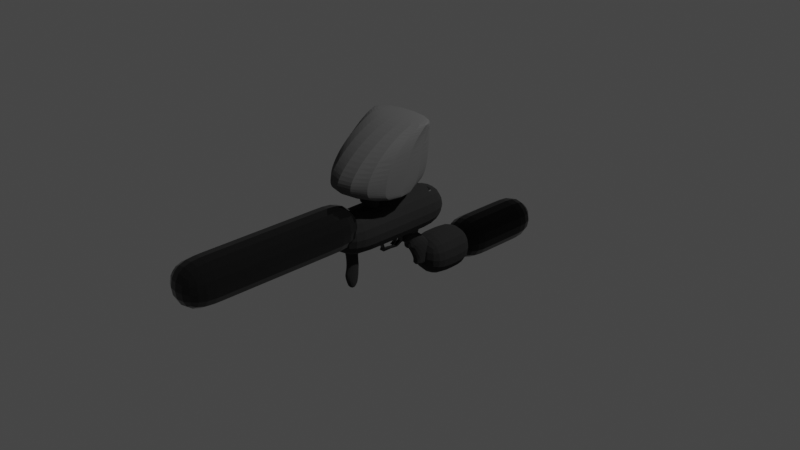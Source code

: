 # Source: paintball.blend  (saved by Blender 3.2.14; exported with 4.5.12 LTS)
import bpy
from mathutils import Matrix  # noqa: F401  (used for matrix-valued properties, if any)

bpy.ops.wm.read_factory_settings(use_empty=True)
scene = bpy.context.scene
scene.name = 'Scene'

# ---- collections
col_collection = bpy.data.collections.new('Collection'); scene.collection.children.link(col_collection)

# ---- materials (node trees are filled in below, after node groups)
mat_material_004 = bpy.data.materials.new('Material.004')
mat_material_004.use_transparent_shadow = False
mat_material_002 = bpy.data.materials.new('Material.002')
mat_material_002.use_transparent_shadow = False
mat_material_001 = bpy.data.materials.new('Material.001')
mat_material_001.use_transparent_shadow = False
mat_material_005 = bpy.data.materials.new('Material.005')
mat_material_005.use_transparent_shadow = False
mat_material_003 = bpy.data.materials.new('Material.003')
mat_material_003.use_transparent_shadow = False

# ---- material node trees
mat_material_004.use_nodes = True; mat_material_004.node_tree.nodes.clear()
_N = mat_material_004.node_tree.nodes; _L = mat_material_004.node_tree.links
n0 = _N.new('ShaderNodeBsdfPrincipled'); n0.name = 'Principled BSDF'; n0.location = (10, 300)
n0.distribution = 'GGX'
n0.subsurface_method = 'RANDOM_WALK_SKIN'
n0.inputs[0].default_value = (0.005126, 0.005126, 0.005126, 1.0)
n0.inputs[2].default_value = 0.0
n0.inputs[3].default_value = 1.45
n0.inputs[27].default_value = (0.0, 0.0, 0.0, 1.0)
n0.inputs[28].default_value = 1.0
n1 = _N.new('ShaderNodeOutputMaterial'); n1.name = 'Material Output'; n1.location = (300, 300)
_L.new(n0.outputs[0], n1.inputs[0])
n1.is_active_output = True
mat_material_002.use_nodes = True; mat_material_002.node_tree.nodes.clear()
_N = mat_material_002.node_tree.nodes; _L = mat_material_002.node_tree.links
n0 = _N.new('ShaderNodeBsdfPrincipled'); n0.name = 'Principled BSDF'; n0.location = (10, 300)
n0.distribution = 'GGX'
n0.subsurface_method = 'RANDOM_WALK_SKIN'
n0.inputs[0].default_value = (0.0, 0.0, 0.0, 1.0)
n0.inputs[1].default_value = 0.5
n0.inputs[2].default_value = 0.0
n0.inputs[3].default_value = 1.45
n0.inputs[27].default_value = (0.0, 0.0, 0.0, 1.0)
n0.inputs[28].default_value = 1.0
n1 = _N.new('ShaderNodeOutputMaterial'); n1.name = 'Material Output'; n1.location = (300, 300)
_L.new(n0.outputs[0], n1.inputs[0])
n1.is_active_output = True
mat_material_001.use_nodes = True; mat_material_001.node_tree.nodes.clear()
_N = mat_material_001.node_tree.nodes; _L = mat_material_001.node_tree.links
n0 = _N.new('ShaderNodeBsdfPrincipled'); n0.name = 'Principled BSDF'; n0.location = (10, 300)
n0.distribution = 'GGX'
n0.subsurface_method = 'RANDOM_WALK_SKIN'
n0.inputs[0].default_value = (0.01424, 0.01424, 0.01424, 1.0)
n0.inputs[2].default_value = 1.0
n0.inputs[3].default_value = 1.45
n0.inputs[27].default_value = (0.0, 0.0, 0.0, 1.0)
n0.inputs[28].default_value = 1.0
n1 = _N.new('ShaderNodeOutputMaterial'); n1.name = 'Material Output'; n1.location = (300, 300)
_L.new(n0.outputs[0], n1.inputs[0])
n1.is_active_output = True
mat_material_005.use_nodes = True; mat_material_005.node_tree.nodes.clear()
_N = mat_material_005.node_tree.nodes; _L = mat_material_005.node_tree.links
n0 = _N.new('ShaderNodeBsdfPrincipled'); n0.name = 'Principled BSDF'; n0.location = (10, 300)
n0.distribution = 'GGX'
n0.subsurface_method = 'RANDOM_WALK_SKIN'
n0.inputs[0].default_value = (0.005, 0.005, 0.005, 1.0)
n0.inputs[3].default_value = 1.45
n0.inputs[27].default_value = (0.0, 0.0, 0.0, 1.0)
n0.inputs[28].default_value = 1.0
n1 = _N.new('ShaderNodeOutputMaterial'); n1.name = 'Material Output'; n1.location = (300, 300)
_L.new(n0.outputs[0], n1.inputs[0])
n1.is_active_output = True
mat_material_003.use_nodes = True; mat_material_003.node_tree.nodes.clear()
_N = mat_material_003.node_tree.nodes; _L = mat_material_003.node_tree.links
n0 = _N.new('ShaderNodeBsdfPrincipled'); n0.name = 'Principled BSDF'; n0.location = (10, 300)
n0.distribution = 'GGX'
n0.subsurface_method = 'RANDOM_WALK_SKIN'
n0.inputs[0].default_value = (0.1, 0.1, 0.1, 1.0)
n0.inputs[2].default_value = 1.0
n0.inputs[3].default_value = 1.45
n0.inputs[27].default_value = (0.0, 0.0, 0.0, 1.0)
n0.inputs[28].default_value = 1.0
n1 = _N.new('ShaderNodeOutputMaterial'); n1.name = 'Material Output'; n1.location = (300, 300)
_L.new(n0.outputs[0], n1.inputs[0])
n1.is_active_output = True

# ---- world
world_world = bpy.data.worlds.new('World'); scene.world = world_world
world_world.use_nodes = True; world_world.node_tree.nodes.clear()
_N = world_world.node_tree.nodes; _L = world_world.node_tree.links
n0 = _N.new('ShaderNodeOutputWorld'); n0.name = 'World Output'; n0.location = (300, 300)
n1 = _N.new('ShaderNodeBackground'); n1.name = 'Background'; n1.location = (10, 300)
n1.inputs[0].default_value = (0.05088, 0.05088, 0.05088, 1.0)
_L.new(n1.outputs[0], n0.inputs[0])
n0.is_active_output = True
world_world.color = (0.05088, 0.05088, 0.05088)
world_world.use_sun_shadow = False
world_world.sun_shadow_jitter_overblur = 0.0

# ---- cameras
cam_camera = bpy.data.cameras.new('Camera')
cam_camera.clip_end = 100.0
cam_camera.ortho_scale = 7.314

# ---- lights
light_light = bpy.data.lights.new('Light', 'POINT')
light_light.transmission_factor = 0.0
light_light.energy = 1000.0
light_light.shadow_soft_size = 0.1
light_light.shadow_maximum_resolution = 0.006
light_light.use_absolute_resolution = True

# ---- meshes
me_vert = bpy.data.meshes.new('Vert')
me_vert.from_pydata([(0.0, 0.0, 0.0), (0.005453, -2.076, -0.01328)], [(0, 1)], [])
me_vert.materials.append(mat_material_004)
me_vert.update()
me_vert_001 = bpy.data.meshes.new('Vert.001')
me_vert_001.from_pydata([(2.88e-18, -0.04817, 0.01297), (5.348e-18, 1.126, 0.02409)], [(0, 1)], [])
me_vert_001.materials.append(mat_material_002)
me_vert_001.update()
me_vert_002 = bpy.data.meshes.new('Vert.002')
me_vert_002.from_pydata([(4.592e-19, -0.1081, 0.002068), (2.686e-32, 0.5447, 1.209e-16)], [(0, 1)], [])
me_vert_002.materials.append(mat_material_001)
me_vert_002.update()
me_plane = bpy.data.meshes.new('Plane')
me_plane.from_pydata([(1.038, -2.199, -0.06126), (2.349, -2.398, -0.06126), (2.273, 0.3842, -0.06126), (2.505, 0.2849, -0.06126), (0.7279, -2.069, -0.06126), (1.863, 0.2353, -0.06126), (-0.3952, -1.306, -0.06126), (0.3804, 1.011, -0.06126), (-0.8109, -0.9023, -0.06126), (0.09501, 1.284, -0.06126), (-1.009, -0.6789, -0.06126), (0.03296, 1.569, -0.06126), (-1.289, -0.3004, -0.06126), (-0.147, 1.631, -0.06126), (-1.531, -0.0584, -0.06126), (-0.5875, 1.613, -0.06126), (-1.76, 0.1402, -0.06126), (-0.8854, 1.911, -0.06126), (-2.027, 0.2767, -0.06126), (-0.9908, 2.258, -0.06126), (-2.474, 0.3821, -0.06126), (-1.22, 2.295, -0.06126), (-2.89, -0.008764, -0.06126), (-2.474, 2.27, -0.06126), (2.273, 0.3842, 0.06126), (1.038, -2.199, 0.06126), (2.349, -2.398, 0.06126), (2.505, 0.2849, 0.06126), (1.863, 0.2353, 0.06126), (0.7279, -2.069, 0.06126), (0.3804, 1.011, 0.06126), (-0.3952, -1.306, 0.06126), (0.09501, 1.284, 0.06126), (-0.8109, -0.9023, 0.06126), (0.03296, 1.569, 0.06126), (-1.009, -0.6789, 0.06126), (-0.147, 1.631, 0.06126), (-1.289, -0.3004, 0.06126), (-0.5875, 1.613, 0.06126), (-1.531, -0.0584, 0.06126), (-0.8854, 1.911, 0.06126), (-1.76, 0.1402, 0.06126), (-0.9908, 2.258, 0.06126), (-2.027, 0.2767, 0.06126), (-1.22, 2.295, 0.06126), (-2.474, 0.3821, 0.06126), (-2.474, 2.27, 0.06126), (-2.89, -0.008764, 0.06126), (2.349, -2.398, -0.06126), (1.863, 0.2353, -0.06126), (0.7279, -2.069, -0.06126), (0.3804, 1.011, -0.06126), (-0.3952, -1.306, -0.06126), (0.09501, 1.284, -0.06126), (-0.8109, -0.9023, -0.06126), (0.03296, 1.569, -0.06126), (-1.009, -0.6789, -0.06126), (-0.147, 1.631, -0.06126), (-1.289, -0.3004, -0.06126), (-0.5875, 1.613, -0.06126), (-1.531, -0.0584, -0.06126), (-0.8854, 1.911, -0.06126), (-1.76, 0.1402, -0.06126), (-0.9908, 2.258, -0.06126), (-2.027, 0.2767, -0.06126), (-1.22, 2.295, -0.06126), (-2.474, 0.3821, -0.06126), (-2.474, 2.27, -0.06126), (-2.89, -0.008764, -0.06126), (2.349, -2.398, 0.06126), (2.229, 0.2372, 0.05618), (1.863, 0.2353, 0.06126), (0.7279, -2.069, 0.06126), (0.3804, 1.011, 0.06126), (-0.3952, -1.306, 0.06126), (0.09501, 1.284, 0.06126), (-0.8109, -0.9023, 0.06126), (0.03296, 1.569, 0.06126), (-1.009, -0.6789, 0.06126), (-0.147, 1.631, 0.06126), (-1.289, -0.3004, 0.06126), (-0.5875, 1.613, 0.06126), (-1.531, -0.0584, 0.06126), (-0.8854, 1.911, 0.06126), (-1.76, 0.1402, 0.06126), (-0.9908, 2.258, 0.06126), (-2.027, 0.2767, 0.06126), (-1.22, 2.295, 0.06126), (-2.474, 0.3821, 0.06126), (-2.474, 2.27, 0.06126), (-2.89, -0.008764, 0.06126)], [(48, 69)], [(0, 1, 3, 2), (0, 2, 5, 4), (4, 5, 7, 6), (6, 7, 9, 8), (8, 9, 11, 10), (10, 11, 13, 12), (12, 13, 15, 14), (14, 15, 17, 16), (16, 17, 19, 18), (18, 19, 21, 20), (20, 21, 23, 22), (25, 24, 27, 26), (25, 29, 28, 24), (29, 31, 30, 28), (31, 33, 32, 30), (33, 35, 34, 32), (35, 37, 36, 34), (37, 39, 38, 36), (39, 41, 40, 38), (41, 43, 42, 40), (43, 45, 44, 42), (45, 47, 46, 44), (19, 42, 44, 21), (12, 37, 35, 10), (23, 46, 47, 22), (11, 34, 36, 13), (4, 29, 25, 0), (22, 47, 45, 20), (2, 24, 28, 5), (21, 44, 46, 23), (14, 39, 37, 12), (13, 36, 38, 15), (6, 31, 29, 4), (5, 28, 30, 7), (0, 25, 26, 1), (16, 41, 39, 14), (1, 26, 27, 3), (15, 38, 40, 17), (8, 33, 31, 6), (3, 27, 24, 2), (7, 30, 32, 9), (18, 43, 41, 16), (17, 40, 42, 19), (10, 35, 33, 8), (9, 32, 34, 11), (20, 45, 43, 18), (50, 52, 51, 49), (52, 54, 53, 51), (54, 56, 55, 53), (56, 58, 57, 55), (58, 60, 59, 57), (60, 62, 61, 59), (62, 64, 63, 61), (64, 66, 65, 63), (66, 68, 67, 65), (72, 71, 73, 74), (74, 73, 75, 76), (76, 75, 77, 78), (78, 77, 79, 80), (80, 79, 81, 82), (82, 81, 83, 84), (84, 83, 85, 86), (86, 85, 87, 88), (88, 87, 89, 90), (63, 65, 87, 85), (58, 56, 78, 80), (67, 68, 90, 89), (55, 57, 79, 77), (68, 66, 88, 90), (65, 67, 89, 87), (60, 58, 80, 82), (57, 59, 81, 79), (52, 50, 72, 74), (49, 51, 73, 71), (62, 60, 82, 84), (59, 61, 83, 81), (54, 52, 74, 76), (51, 53, 75, 73), (64, 62, 84, 86), (61, 63, 85, 83), (56, 54, 76, 78), (53, 55, 77, 75), (66, 64, 86, 88)])
_uv = me_plane.uv_layers.new(name='UVMap')
_uv.uv.foreach_set('vector', [0.0, 0.0, 1.0, 0.0, 1.0, 1.0, 0.0, 1.0, 0.0, 0.0, 0.0, 1.0, 0.0, 1.0, 0.0, 0.0, 0.0, 0.0, 0.0, 1.0, 0.0, 1.0, 0.0, 0.0, 0.0, 0.0, 0.0, 1.0, 0.0, 1.0, 0.0, 0.0, 0.0, 0.0, 0.0, 1.0, 0.0, 1.0, 0.0, 0.0, 0.0, 0.0, 0.0, 1.0, 0.0, 1.0, 0.0, 0.0, 0.0, 0.0, 0.0, 1.0, 0.0, 1.0, 0.0, 0.0, 0.0, 0.0, 0.0, 1.0, 0.0, 1.0, 0.0, 0.0, 0.0, 0.0, 0.0, 1.0, 0.0, 1.0, 0.0, 0.0, 0.0, 0.0, 0.0, 1.0, 0.0, 1.0, 0.0, 0.0, 0.0, 0.0, 0.0, 1.0, 0.0, 1.0, 0.0, 0.0, 0.0, 0.0, 0.0, 1.0, 1.0, 1.0, 1.0, 0.0, 0.0, 0.0, 0.0, 0.0, 0.0, 1.0, 0.0, 1.0, 0.0, 0.0, 0.0, 0.0, 0.0, 1.0, 0.0, 1.0, 0.0, 0.0, 0.0, 0.0, 0.0, 1.0, 0.0, 1.0, 0.0, 0.0, 0.0, 0.0, 0.0, 1.0, 0.0, 1.0, 0.0, 0.0, 0.0, 0.0, 0.0, 1.0, 0.0, 1.0, 0.0, 0.0, 0.0, 0.0, 0.0, 1.0, 0.0, 1.0, 0.0, 0.0, 0.0, 0.0, 0.0, 1.0, 0.0, 1.0, 0.0, 0.0, 0.0, 0.0, 0.0, 1.0, 0.0, 1.0, 0.0, 0.0, 0.0, 0.0, 0.0, 1.0, 0.0, 1.0, 0.0, 0.0, 0.0, 0.0, 0.0, 1.0, 0.0, 1.0, 0.0, 1.0, 0.0, 1.0, 0.0, 1.0, 0.0, 1.0, 0.0, 0.0, 0.0, 0.0, 0.0, 0.0, 0.0, 0.0, 0.0, 1.0, 0.0, 1.0, 0.0, 0.0, 0.0, 0.0, 0.0, 1.0, 0.0, 1.0, 0.0, 1.0, 0.0, 1.0, 0.0, 0.0, 0.0, 0.0, 0.0, 0.0, 0.0, 0.0, 0.0, 0.0, 0.0, 0.0, 0.0, 0.0, 0.0, 0.0, 0.0, 1.0, 0.0, 1.0, 0.0, 1.0, 0.0, 1.0, 0.0, 1.0, 0.0, 1.0, 0.0, 1.0, 0.0, 1.0, 0.0, 0.0, 0.0, 0.0, 0.0, 0.0, 0.0, 0.0, 0.0, 1.0, 0.0, 1.0, 0.0, 1.0, 0.0, 1.0, 0.0, 0.0, 0.0, 0.0, 0.0, 0.0, 0.0, 0.0, 0.0, 1.0, 0.0, 1.0, 0.0, 1.0, 0.0, 1.0, 0.0, 0.0, 0.0, 0.0, 1.0, 0.0, 1.0, 0.0, 0.0, 0.0, 0.0, 0.0, 0.0, 0.0, 0.0, 0.0, 1.0, 0.0, 1.0, 0.0, 1.0, 1.0, 1.0, 1.0, 0.0, 1.0, 0.0, 1.0, 0.0, 1.0, 0.0, 1.0, 0.0, 0.0, 0.0, 0.0, 0.0, 0.0, 0.0, 0.0, 1.0, 1.0, 1.0, 1.0, 0.0, 1.0, 0.0, 1.0, 0.0, 1.0, 0.0, 1.0, 0.0, 1.0, 0.0, 1.0, 0.0, 0.0, 0.0, 0.0, 0.0, 0.0, 0.0, 0.0, 0.0, 1.0, 0.0, 1.0, 0.0, 1.0, 0.0, 1.0, 0.0, 0.0, 0.0, 0.0, 0.0, 0.0, 0.0, 0.0, 0.0, 1.0, 0.0, 1.0, 0.0, 1.0, 0.0, 1.0, 0.0, 0.0, 0.0, 0.0, 0.0, 0.0, 0.0, 0.0, 0.0, 0.0, 0.0, 0.0, 0.0, 1.0, 0.0, 1.0, 0.0, 0.0, 0.0, 0.0, 0.0, 1.0, 0.0, 1.0, 0.0, 0.0, 0.0, 0.0, 0.0, 1.0, 0.0, 1.0, 0.0, 0.0, 0.0, 0.0, 0.0, 1.0, 0.0, 1.0, 0.0, 0.0, 0.0, 0.0, 0.0, 1.0, 0.0, 1.0, 0.0, 0.0, 0.0, 0.0, 0.0, 1.0, 0.0, 1.0, 0.0, 0.0, 0.0, 0.0, 0.0, 1.0, 0.0, 1.0, 0.0, 0.0, 0.0, 0.0, 0.0, 1.0, 0.0, 1.0, 0.0, 0.0, 0.0, 0.0, 0.0, 1.0, 0.0, 1.0, 0.0, 0.0, 0.0, 1.0, 0.0, 1.0, 0.0, 0.0, 0.0, 0.0, 0.0, 1.0, 0.0, 1.0, 0.0, 0.0, 0.0, 0.0, 0.0, 1.0, 0.0, 1.0, 0.0, 0.0, 0.0, 0.0, 0.0, 1.0, 0.0, 1.0, 0.0, 0.0, 0.0, 0.0, 0.0, 1.0, 0.0, 1.0, 0.0, 0.0, 0.0, 0.0, 0.0, 1.0, 0.0, 1.0, 0.0, 0.0, 0.0, 0.0, 0.0, 1.0, 0.0, 1.0, 0.0, 0.0, 0.0, 0.0, 0.0, 1.0, 0.0, 1.0, 0.0, 0.0, 0.0, 0.0, 0.0, 1.0, 0.0, 1.0, 0.0, 0.0, 0.0, 1.0, 0.0, 1.0, 0.0, 1.0, 0.0, 1.0, 0.0, 0.0, 0.0, 0.0, 0.0, 0.0, 0.0, 0.0, 0.0, 1.0, 0.0, 0.0, 0.0, 0.0, 0.0, 1.0, 0.0, 1.0, 0.0, 1.0, 0.0, 1.0, 0.0, 1.0, 0.0, 0.0, 0.0, 0.0, 0.0, 0.0, 0.0, 0.0, 0.0, 1.0, 0.0, 1.0, 0.0, 1.0, 0.0, 1.0, 0.0, 0.0, 0.0, 0.0, 0.0, 0.0, 0.0, 0.0, 0.0, 1.0, 0.0, 1.0, 0.0, 1.0, 0.0, 1.0, 0.0, 0.0, 0.0, 0.0, 0.0, 0.0, 0.0, 0.0, 0.0, 1.0, 0.0, 1.0, 0.0, 1.0, 0.0, 1.0, 0.0, 0.0, 0.0, 0.0, 0.0, 0.0, 0.0, 0.0, 0.0, 1.0, 0.0, 1.0, 0.0, 1.0, 0.0, 1.0, 0.0, 0.0, 0.0, 0.0, 0.0, 0.0, 0.0, 0.0, 0.0, 1.0, 0.0, 1.0, 0.0, 1.0, 0.0, 1.0, 0.0, 0.0, 0.0, 0.0, 0.0, 0.0, 0.0, 0.0, 0.0, 1.0, 0.0, 1.0, 0.0, 1.0, 0.0, 1.0, 0.0, 0.0, 0.0, 0.0, 0.0, 0.0, 0.0, 0.0, 0.0, 1.0, 0.0, 1.0, 0.0, 1.0, 0.0, 1.0, 0.0, 0.0, 0.0, 0.0, 0.0, 0.0, 0.0, 0.0])
me_plane.materials.append(mat_material_001)
me_plane.update()
me_plane_003 = bpy.data.meshes.new('Plane.003')
me_plane_003.from_pydata([(-2.359, -2.037, -0.04412), (-2.237, -2.043, -0.04412), (-2.426, 0.442, -0.04412), (-1.967, 0.7121, -0.04412), (-1.887, -1.19, -0.04412), (-1.556, 1.08, -0.04412), (-1.488, -0.8827, -0.04412), (-1.488, -0.8827, -0.04412), (-1.243, 1.031, -0.04412), (-1.243, 1.031, -0.04412), (-1.009, -0.6801, -0.04412), (-0.7883, 0.8717, -0.04412), (-0.2481, -0.674, -0.04412), (-0.05165, 0.7919, -0.04412), (0.6359, -0.7477, -0.04412), (0.6973, 0.8165, -0.04412), (1.127, -0.717, -0.04412), (1.213, 0.9515, -0.04412), (1.471, -0.7108, -0.04412), (1.538, 1.025, -0.04412), (2.029, -0.6494, -0.04412), (2.115, 0.8779, -0.04412), (2.428, -0.4714, -0.04412), (2.668, 0.6385, -0.04412), (2.428, -0.4714, -0.04412), (2.668, 0.6385, -0.04412), (2.944, 0.01355, -0.04412), (3.012, 0.3868, -0.04412), (-2.426, 0.442, 0.04412), (-2.359, -2.037, 0.04412), (-2.237, -2.043, 0.04412), (-1.967, 0.7121, 0.04412), (-1.887, -1.19, 0.04412), (-1.556, 1.08, 0.04412), (-1.488, -0.8827, 0.04412), (-1.243, 1.031, 0.04412), (-1.488, -0.8827, 0.04412), (-1.243, 1.031, 0.04412), (-1.009, -0.6801, 0.04412), (-0.7883, 0.8717, 0.04412), (-0.2481, -0.674, 0.04412), (-0.05165, 0.7919, 0.04412), (0.6359, -0.7477, 0.04412), (0.6973, 0.8165, 0.04412), (1.127, -0.717, 0.04412), (1.213, 0.9515, 0.04412), (1.471, -0.7108, 0.04412), (1.538, 1.025, 0.04412), (2.029, -0.6494, 0.04412), (2.115, 0.8779, 0.04412), (2.428, -0.4714, 0.04412), (2.668, 0.6385, 0.04412), (2.428, -0.4714, 0.04412), (2.668, 0.6385, 0.04412), (2.944, 0.01355, 0.04412), (3.012, 0.3868, 0.04412)], [], [(0, 2, 3, 1), (3, 5, 4, 1), (5, 8, 7, 4), (8, 9, 6, 7), (9, 11, 10, 6), (11, 13, 12, 10), (13, 15, 14, 12), (15, 17, 16, 14), (17, 19, 18, 16), (19, 21, 20, 18), (21, 23, 22, 20), (23, 25, 24, 22), (25, 27, 26, 24), (29, 30, 31, 28), (31, 30, 32, 33), (33, 32, 36, 37), (37, 36, 34, 35), (35, 34, 38, 39), (39, 38, 40, 41), (41, 40, 42, 43), (43, 42, 44, 45), (45, 44, 46, 47), (47, 46, 48, 49), (49, 48, 50, 51), (51, 50, 52, 53), (53, 52, 54, 55), (8, 5, 33, 37), (22, 24, 52, 50), (17, 15, 43, 45), (4, 7, 36, 32), (26, 27, 55, 54), (14, 16, 44, 42), (9, 8, 37, 35), (27, 25, 53, 55), (2, 0, 29, 28), (7, 6, 34, 36), (24, 26, 54, 52), (0, 1, 30, 29), (19, 17, 45, 47), (16, 18, 46, 44), (11, 9, 35, 39), (3, 2, 28, 31), (6, 10, 38, 34), (21, 19, 47, 49), (1, 4, 32, 30), (18, 20, 48, 46), (13, 11, 39, 41), (5, 3, 31, 33), (10, 12, 40, 38), (23, 21, 49, 51), (20, 22, 50, 48), (15, 13, 41, 43), (12, 14, 42, 40), (25, 23, 51, 53)])
_uv = me_plane_003.uv_layers.new(name='UVMap')
_uv.uv.foreach_set('vector', [0.0, 0.0, 0.0, 1.0, 1.0, 1.0, 1.0, 0.0, 1.0, 1.0, 1.0, 1.0, 1.0, 0.0, 1.0, 0.0, 1.0, 1.0, 1.0, 1.0, 1.0, 0.0, 1.0, 0.0, 1.0, 1.0, 1.0, 1.0, 1.0, 0.0, 1.0, 0.0, 1.0, 1.0, 1.0, 1.0, 1.0, 0.0, 1.0, 0.0, 1.0, 1.0, 1.0, 1.0, 1.0, 0.0, 1.0, 0.0, 1.0, 1.0, 1.0, 1.0, 1.0, 0.0, 1.0, 0.0, 1.0, 1.0, 1.0, 1.0, 1.0, 0.0, 1.0, 0.0, 1.0, 1.0, 1.0, 1.0, 1.0, 0.0, 1.0, 0.0, 1.0, 1.0, 1.0, 1.0, 1.0, 0.0, 1.0, 0.0, 1.0, 1.0, 1.0, 1.0, 1.0, 0.0, 1.0, 0.0, 1.0, 1.0, 1.0, 1.0, 1.0, 0.0, 1.0, 0.0, 1.0, 1.0, 1.0, 1.0, 1.0, 0.0, 1.0, 0.0, 0.0, 0.0, 1.0, 0.0, 1.0, 1.0, 0.0, 1.0, 1.0, 1.0, 1.0, 0.0, 1.0, 0.0, 1.0, 1.0, 1.0, 1.0, 1.0, 0.0, 1.0, 0.0, 1.0, 1.0, 1.0, 1.0, 1.0, 0.0, 1.0, 0.0, 1.0, 1.0, 1.0, 1.0, 1.0, 0.0, 1.0, 0.0, 1.0, 1.0, 1.0, 1.0, 1.0, 0.0, 1.0, 0.0, 1.0, 1.0, 1.0, 1.0, 1.0, 0.0, 1.0, 0.0, 1.0, 1.0, 1.0, 1.0, 1.0, 0.0, 1.0, 0.0, 1.0, 1.0, 1.0, 1.0, 1.0, 0.0, 1.0, 0.0, 1.0, 1.0, 1.0, 1.0, 1.0, 0.0, 1.0, 0.0, 1.0, 1.0, 1.0, 1.0, 1.0, 0.0, 1.0, 0.0, 1.0, 1.0, 1.0, 1.0, 1.0, 0.0, 1.0, 0.0, 1.0, 1.0, 1.0, 1.0, 1.0, 0.0, 1.0, 0.0, 1.0, 1.0, 1.0, 1.0, 1.0, 1.0, 1.0, 1.0, 1.0, 1.0, 1.0, 0.0, 1.0, 0.0, 1.0, 0.0, 1.0, 0.0, 1.0, 1.0, 1.0, 1.0, 1.0, 1.0, 1.0, 1.0, 1.0, 0.0, 1.0, 0.0, 1.0, 0.0, 1.0, 0.0, 1.0, 0.0, 1.0, 1.0, 1.0, 1.0, 1.0, 0.0, 1.0, 0.0, 1.0, 0.0, 1.0, 0.0, 1.0, 0.0, 1.0, 1.0, 1.0, 1.0, 1.0, 1.0, 1.0, 1.0, 1.0, 1.0, 1.0, 1.0, 1.0, 1.0, 1.0, 1.0, 0.0, 1.0, 0.0, 0.0, 0.0, 0.0, 0.0, 1.0, 1.0, 0.0, 1.0, 0.0, 1.0, 0.0, 1.0, 0.0, 1.0, 0.0, 1.0, 0.0, 1.0, 0.0, 1.0, 0.0, 0.0, 0.0, 1.0, 0.0, 1.0, 0.0, 0.0, 0.0, 1.0, 1.0, 1.0, 1.0, 1.0, 1.0, 1.0, 1.0, 1.0, 0.0, 1.0, 0.0, 1.0, 0.0, 1.0, 0.0, 1.0, 1.0, 1.0, 1.0, 1.0, 1.0, 1.0, 1.0, 1.0, 1.0, 0.0, 1.0, 0.0, 1.0, 1.0, 1.0, 1.0, 0.0, 1.0, 0.0, 1.0, 0.0, 1.0, 0.0, 1.0, 1.0, 1.0, 1.0, 1.0, 1.0, 1.0, 1.0, 1.0, 0.0, 1.0, 0.0, 1.0, 0.0, 1.0, 0.0, 1.0, 0.0, 1.0, 0.0, 1.0, 0.0, 1.0, 0.0, 1.0, 1.0, 1.0, 1.0, 1.0, 1.0, 1.0, 1.0, 1.0, 1.0, 1.0, 1.0, 1.0, 1.0, 1.0, 1.0, 1.0, 0.0, 1.0, 0.0, 1.0, 0.0, 1.0, 0.0, 1.0, 1.0, 1.0, 1.0, 1.0, 1.0, 1.0, 1.0, 1.0, 0.0, 1.0, 0.0, 1.0, 0.0, 1.0, 0.0, 1.0, 1.0, 1.0, 1.0, 1.0, 1.0, 1.0, 1.0, 1.0, 0.0, 1.0, 0.0, 1.0, 0.0, 1.0, 0.0, 1.0, 1.0, 1.0, 1.0, 1.0, 1.0, 1.0, 1.0])
me_plane_003.materials.append(mat_material_001)
me_plane_003.update()
me_vert_004 = bpy.data.meshes.new('Vert.004')
me_vert_004.from_pydata([(1.607e-18, 0.01899, -0.007236), (3.213e-18, -1.447, -0.01447)], [(0, 1)], [])
me_vert_004.materials.append(mat_material_001)
me_vert_004.update()
me_plane_004 = bpy.data.meshes.new('Plane.004')
me_plane_004.from_pydata([(-1.929, 3.491, 0.12), (-0.381, 3.482, 0.12), (-1.603, 6.097, 0.12), (-0.39, 6.45, 0.12), (-1.911, 1.511, 0.12), (-0.3629, 1.502, 0.12), (-1.603, 0.778, 0.12), (-0.3719, 0.7418, 0.12), (-1.684, -0.6059, 0.12), (-0.3719, -0.6692, 0.12), (-1.766, -2.75, 0.12), (-0.3629, -2.804, 0.12), (-1.775, -3.943, 0.12), (-1.168, -4.369, 0.12), (-1.793, -4.414, 0.12), (-1.403, -4.54, 0.12), (-1.793, -4.821, 0.12), (-1.638, -4.966, 0.12), (-0.3629, -3.735, 0.12), (-0.8332, -4.595, 0.12), (-0.3538, -5.065, 0.12), (-0.5166, -5.373, 0.12), (-0.3448, -5.508, 0.12), (-0.3719, -5.915, 0.12), (1.166, 2.705, 0.12), (1.121, 5.51, 0.12), (1.455, 2.062, 0.12), (1.555, 0.7508, 0.12), (1.672, -1.275, 0.12), (2.097, -3.419, 0.12), (1.672, -4.151, 0.12), (1.482, -4.993, 0.12), (1.5, -5.463, 0.12), (1.283, -5.906, 0.12), (2.215, -1.583, 0.12), (2.459, -3.455, 0.12), (2.595, -1.682, 0.12), (2.839, -3.555, 0.12), (-1.603, 6.097, -0.12), (-1.929, 3.491, -0.12), (-0.381, 3.482, -0.12), (-0.39, 6.45, -0.12), (-1.911, 1.511, -0.12), (-0.3629, 1.502, -0.12), (-1.603, 0.778, -0.12), (-0.3719, 0.7418, -0.12), (-1.684, -0.6059, -0.12), (-0.3719, -0.6692, -0.12), (-1.766, -2.75, -0.12), (-0.3629, -2.804, -0.12), (-1.775, -3.943, -0.12), (-1.168, -4.369, -0.12), (-1.793, -4.414, -0.12), (-1.403, -4.54, -0.12), (-1.793, -4.821, -0.12), (-1.638, -4.966, -0.12), (-0.8332, -4.595, -0.12), (-0.3629, -3.735, -0.12), (-0.5166, -5.373, -0.12), (-0.3538, -5.065, -0.12), (-0.3719, -5.915, -0.12), (-0.3448, -5.508, -0.12), (1.166, 2.705, -0.12), (2.198, 6.143, -0.12), (1.455, 2.062, -0.12), (1.555, 0.7508, -0.12), (1.672, -1.275, -0.12), (2.097, -3.419, -0.12), (1.672, -4.151, -0.12), (1.482, -4.993, -0.12), (1.283, -5.906, -0.12), (1.5, -5.463, -0.12), (2.459, -3.455, -0.12), (2.215, -1.583, -0.12), (2.839, -3.555, -0.12), (2.595, -1.682, -0.12)], [], [(0, 2, 3, 1), (1, 5, 4, 0), (5, 7, 6, 4), (7, 9, 8, 6), (9, 11, 10, 8), (11, 13, 12, 10), (13, 15, 14, 12), (15, 17, 16, 14), (11, 18, 19, 13), (18, 20, 21, 19), (20, 22, 23, 21), (9, 28, 29, 11), (22, 32, 33, 23), (7, 27, 28, 9), (5, 26, 27, 7), (20, 31, 32, 22), (1, 24, 26, 5), (18, 30, 31, 20), (3, 25, 24, 1), (11, 29, 30, 18), (28, 34, 35, 29), (34, 36, 37, 35), (39, 40, 41, 38), (40, 39, 42, 43), (43, 42, 44, 45), (45, 44, 46, 47), (47, 46, 48, 49), (49, 48, 50, 51), (51, 50, 52, 53), (53, 52, 54, 55), (49, 51, 56, 57), (57, 56, 58, 59), (59, 58, 60, 61), (47, 49, 67, 66), (61, 60, 70, 71), (45, 47, 66, 65), (43, 45, 65, 64), (59, 61, 71, 69), (40, 43, 64, 62), (57, 59, 69, 68), (41, 40, 62, 63), (49, 57, 68, 67), (66, 67, 72, 73), (73, 72, 74, 75), (3, 2, 38, 41), (19, 21, 58, 56), (36, 34, 73, 75), (35, 37, 74, 72), (10, 12, 50, 48), (23, 33, 70, 60), (0, 4, 42, 39), (21, 23, 60, 58), (15, 13, 51, 53), (24, 25, 63, 62), (12, 14, 52, 50), (26, 24, 62, 64), (16, 17, 55, 54), (4, 6, 44, 42), (27, 26, 64, 65), (17, 15, 53, 55), (28, 27, 65, 66), (14, 16, 54, 52), (25, 3, 41, 63), (6, 8, 46, 44), (30, 29, 67, 68), (31, 30, 68, 69), (2, 0, 39, 38), (13, 19, 56, 51), (34, 28, 66, 73), (33, 32, 71, 70), (29, 35, 72, 67), (8, 10, 48, 46), (32, 31, 69, 71), (37, 36, 75, 74)])
_uv = me_plane_004.uv_layers.new(name='UVMap')
_uv.uv.foreach_set('vector', [0.0, 0.0, 0.0, 1.0, 1.0, 1.0, 1.0, 0.0, 1.0, 0.0, 1.0, 0.0, 0.0, 0.0, 0.0, 0.0, 1.0, 0.0, 1.0, 0.0, 0.0, 0.0, 0.0, 0.0, 1.0, 0.0, 1.0, 0.0, 0.0, 0.0, 0.0, 0.0, 1.0, 0.0, 1.0, 0.0, 0.0, 0.0, 0.0, 0.0, 1.0, 0.0, 1.0, 0.0, 0.0, 0.0, 0.0, 0.0, 1.0, 0.0, 1.0, 0.0, 0.0, 0.0, 0.0, 0.0, 1.0, 0.0, 1.0, 0.0, 0.0, 0.0, 0.0, 0.0, 1.0, 0.0, 1.0, 0.0, 1.0, 0.0, 1.0, 0.0, 1.0, 0.0, 1.0, 0.0, 1.0, 0.0, 1.0, 0.0, 1.0, 0.0, 1.0, 0.0, 1.0, 0.0, 1.0, 0.0, 1.0, 0.0, 1.0, 0.0, 1.0, 0.0, 1.0, 0.0, 1.0, 0.0, 1.0, 0.0, 1.0, 0.0, 1.0, 0.0, 1.0, 0.0, 1.0, 0.0, 1.0, 0.0, 1.0, 0.0, 1.0, 0.0, 1.0, 0.0, 1.0, 0.0, 1.0, 0.0, 1.0, 0.0, 1.0, 0.0, 1.0, 0.0, 1.0, 0.0, 1.0, 0.0, 1.0, 0.0, 1.0, 0.0, 1.0, 0.0, 1.0, 0.0, 1.0, 0.0, 1.0, 0.0, 1.0, 0.0, 1.0, 1.0, 1.0, 1.0, 1.0, 0.0, 1.0, 0.0, 1.0, 0.0, 1.0, 0.0, 1.0, 0.0, 1.0, 0.0, 1.0, 0.0, 1.0, 0.0, 1.0, 0.0, 1.0, 0.0, 1.0, 0.0, 1.0, 0.0, 1.0, 0.0, 1.0, 0.0, 0.0, 0.0, 1.0, 0.0, 1.0, 1.0, 0.0, 1.0, 1.0, 0.0, 0.0, 0.0, 0.0, 0.0, 1.0, 0.0, 1.0, 0.0, 0.0, 0.0, 0.0, 0.0, 1.0, 0.0, 1.0, 0.0, 0.0, 0.0, 0.0, 0.0, 1.0, 0.0, 1.0, 0.0, 0.0, 0.0, 0.0, 0.0, 1.0, 0.0, 1.0, 0.0, 0.0, 0.0, 0.0, 0.0, 1.0, 0.0, 1.0, 0.0, 0.0, 0.0, 0.0, 0.0, 1.0, 0.0, 1.0, 0.0, 0.0, 0.0, 0.0, 0.0, 1.0, 0.0, 1.0, 0.0, 1.0, 0.0, 1.0, 0.0, 1.0, 0.0, 1.0, 0.0, 1.0, 0.0, 1.0, 0.0, 1.0, 0.0, 1.0, 0.0, 1.0, 0.0, 1.0, 0.0, 1.0, 0.0, 1.0, 0.0, 1.0, 0.0, 1.0, 0.0, 1.0, 0.0, 1.0, 0.0, 1.0, 0.0, 1.0, 0.0, 1.0, 0.0, 1.0, 0.0, 1.0, 0.0, 1.0, 0.0, 1.0, 0.0, 1.0, 0.0, 1.0, 0.0, 1.0, 0.0, 1.0, 0.0, 1.0, 0.0, 1.0, 0.0, 1.0, 0.0, 1.0, 0.0, 1.0, 0.0, 1.0, 0.0, 1.0, 0.0, 1.0, 0.0, 1.0, 0.0, 1.0, 0.0, 1.0, 0.0, 1.0, 0.0, 1.0, 1.0, 1.0, 0.0, 1.0, 0.0, 1.0, 1.0, 1.0, 0.0, 1.0, 0.0, 1.0, 0.0, 1.0, 0.0, 1.0, 0.0, 1.0, 0.0, 1.0, 0.0, 1.0, 0.0, 1.0, 0.0, 1.0, 0.0, 1.0, 0.0, 1.0, 0.0, 1.0, 1.0, 0.0, 1.0, 0.0, 1.0, 1.0, 1.0, 1.0, 0.0, 1.0, 0.0, 1.0, 0.0, 1.0, 0.0, 1.0, 0.0, 1.0, 0.0, 1.0, 0.0, 1.0, 0.0, 1.0, 0.0, 1.0, 0.0, 1.0, 0.0, 1.0, 0.0, 0.0, 0.0, 0.0, 0.0, 0.0, 0.0, 0.0, 0.0, 1.0, 0.0, 1.0, 0.0, 1.0, 0.0, 1.0, 0.0, 0.0, 0.0, 0.0, 0.0, 0.0, 0.0, 0.0, 0.0, 1.0, 0.0, 1.0, 0.0, 1.0, 0.0, 1.0, 0.0, 1.0, 0.0, 1.0, 0.0, 1.0, 0.0, 1.0, 0.0, 1.0, 0.0, 1.0, 1.0, 1.0, 1.0, 1.0, 0.0, 0.0, 0.0, 0.0, 0.0, 0.0, 0.0, 0.0, 0.0, 1.0, 0.0, 1.0, 0.0, 1.0, 0.0, 1.0, 0.0, 0.0, 0.0, 1.0, 0.0, 1.0, 0.0, 0.0, 0.0, 0.0, 0.0, 0.0, 0.0, 0.0, 0.0, 0.0, 0.0, 1.0, 0.0, 1.0, 0.0, 1.0, 0.0, 1.0, 0.0, 1.0, 0.0, 1.0, 0.0, 1.0, 0.0, 1.0, 0.0, 1.0, 0.0, 1.0, 0.0, 1.0, 0.0, 1.0, 0.0, 0.0, 0.0, 0.0, 0.0, 0.0, 0.0, 0.0, 0.0, 1.0, 1.0, 1.0, 1.0, 1.0, 1.0, 1.0, 1.0, 0.0, 0.0, 0.0, 0.0, 0.0, 0.0, 0.0, 0.0, 1.0, 0.0, 1.0, 0.0, 1.0, 0.0, 1.0, 0.0, 1.0, 0.0, 1.0, 0.0, 1.0, 0.0, 1.0, 0.0, 0.0, 1.0, 0.0, 0.0, 0.0, 0.0, 0.0, 1.0, 1.0, 0.0, 1.0, 0.0, 1.0, 0.0, 1.0, 0.0, 1.0, 0.0, 1.0, 0.0, 1.0, 0.0, 1.0, 0.0, 1.0, 0.0, 1.0, 0.0, 1.0, 0.0, 1.0, 0.0, 1.0, 0.0, 1.0, 0.0, 1.0, 0.0, 1.0, 0.0, 0.0, 0.0, 0.0, 0.0, 0.0, 0.0, 0.0, 0.0, 1.0, 0.0, 1.0, 0.0, 1.0, 0.0, 1.0, 0.0, 1.0, 0.0, 1.0, 0.0, 1.0, 0.0, 1.0, 0.0])
me_plane_004.materials.append(mat_material_005)
me_plane_004.update()
me_plane_006 = bpy.data.meshes.new('Plane.006')
me_plane_006.from_pydata([(1.33, -0.6502, -0.02), (1.47, -0.7366, -0.02), (1.295, -0.1529, -0.02), (1.414, -0.1802, -0.02), (1.265, 0.02278, -0.02), (1.384, -0.004477, -0.02), (1.28, 1.198, -0.02), (1.387, 1.056, -0.02), (1.189, 0.565, -0.02), (1.186, 1.21, -0.02), (1.023, 0.8921, -0.02), (1.032, 1.089, -0.02), (0.2501, 1.113, -0.02), (0.2592, 1.31, -0.02), (-0.0831, 1.113, -0.02), (-0.05887, 1.398, -0.02), (-0.3315, 0.9224, -0.02), (-0.3315, 1.48, -0.02), (-0.4527, 0.4681, -0.02), (-0.5829, 1.652, -0.02), (-0.9464, 1.15, -0.02), (-0.9525, 2.116, -0.02), (-0.5072, -0.2226, -0.02), (-0.8374, -0.2317, -0.02), (-0.5254, -0.8072, -0.02), (-0.7253, -0.8284, -0.02), (-1.074, 1.78, -0.02), (-1.104, 2.137, -0.02), (-0.9403, 2.504, -0.02), (-1.11, 2.519, -0.02), (1.275, -0.7895, -0.02), (1.455, -0.8881, -0.02), (0.9297, -1.28, -0.02), (1.198, -1.415, -0.02), (0.9327, -1.638, -0.02), (1.155, -1.673, -0.02), (0.7328, -1.344, -0.02), (0.7358, -1.701, -0.02), (0.07549, -1.332, -0.02), (0.06641, -1.901, -0.02), (-0.2365, -1.259, -0.02), (-0.2395, -1.647, -0.02), (-0.4087, -0.7943, -0.02), (-0.7258, -0.8279, -0.02), (-0.485, -1.412, -0.02), (-0.6337, -1.189, -0.02), (-0.1769, -1.082, -0.02), (-0.4175, -0.3298, -0.02), (-0.2838, -0.4334, -0.02), (-0.3228, -0.3298, -0.02), (-0.02966, -0.9575, -0.02), (-0.112, -0.5859, -0.02), (0.1176, -0.8839, -0.02), (0.1141, -0.6998, -0.02), (0.1141, -0.6998, -0.02), (0.5611, -0.8471, -0.02), (0.5804, -0.6981, -0.02), (0.7416, -0.7507, -0.02), (0.7609, -0.6034, -0.02), (0.8836, -0.6385, -0.02), (0.9029, -0.4912, -0.02), (0.9695, -0.5421, -0.02), (0.959, -0.4246, -0.02), (1.05, -0.4229, -0.02), (1.015, -0.337, -0.02), (1.11, -0.2195, -0.02), (1.054, -0.216, -0.02), (1.295, -0.1529, 0.02), (1.33, -0.6502, 0.02), (1.47, -0.7366, 0.02), (1.414, -0.1802, 0.02), (1.384, -0.004477, 0.02), (1.265, 0.02278, 0.02), (1.387, 1.056, 0.02), (1.28, 1.198, 0.02), (1.186, 1.21, 0.02), (1.189, 0.565, 0.02), (1.032, 1.089, 0.02), (1.023, 0.8921, 0.02), (0.2592, 1.31, 0.02), (0.2501, 1.113, 0.02), (-0.05887, 1.398, 0.02), (-0.0831, 1.113, 0.02), (-0.3315, 1.48, 0.02), (-0.3315, 0.9224, 0.02), (-0.5829, 1.652, 0.02), (-0.4527, 0.4681, 0.02), (-0.9525, 2.116, 0.02), (-0.9464, 1.15, 0.02), (-0.8374, -0.2317, 0.02), (-0.5072, -0.2226, 0.02), (-0.7253, -0.8284, 0.02), (-0.5254, -0.8072, 0.02), (-1.104, 2.137, 0.02), (-1.074, 1.78, 0.02), (-0.9403, 2.504, 0.02), (-1.11, 2.519, 0.02), (1.275, -0.7895, 0.02), (1.455, -0.8881, 0.02), (0.9297, -1.28, 0.02), (1.198, -1.415, 0.02), (0.9327, -1.638, 0.02), (1.155, -1.673, 0.02), (0.7328, -1.344, 0.02), (0.7358, -1.701, 0.02), (0.07549, -1.332, 0.02), (0.06641, -1.901, 0.02), (-0.2365, -1.259, 0.02), (-0.2395, -1.647, 0.02), (-0.4087, -0.7943, 0.02), (-0.7258, -0.8279, 0.02), (-0.6337, -1.189, 0.02), (-0.485, -1.412, 0.02), (-0.1769, -1.082, 0.02), (-0.4175, -0.3298, 0.02), (-0.2838, -0.4334, 0.02), (-0.3228, -0.3298, 0.02), (-0.02966, -0.9575, 0.02), (-0.112, -0.5859, 0.02), (0.1176, -0.8839, 0.02), (0.1141, -0.6998, 0.02), (0.1141, -0.6998, 0.02), (0.5611, -0.8471, 0.02), (0.5804, -0.6981, 0.02), (0.7416, -0.7507, 0.02), (0.7609, -0.6034, 0.02), (0.8836, -0.6385, 0.02), (0.9029, -0.4912, 0.02), (0.9695, -0.5421, 0.02), (0.959, -0.4246, 0.02), (1.05, -0.4229, 0.02), (1.015, -0.337, 0.02), (1.11, -0.2195, 0.02), (1.054, -0.216, 0.02)], [], [(0, 2, 3, 1), (2, 4, 5, 3), (4, 6, 7, 5), (4, 8, 9, 6), (8, 10, 11, 9), (10, 12, 13, 11), (12, 14, 15, 13), (14, 16, 17, 15), (16, 18, 19, 17), (18, 20, 21, 19), (18, 22, 23, 20), (22, 24, 25, 23), (20, 26, 27, 21), (27, 29, 28, 21), (1, 31, 30, 0), (31, 33, 32, 30), (33, 35, 34, 32), (34, 37, 36, 32), (37, 39, 38, 36), (39, 41, 40, 38), (41, 43, 42, 40), (41, 44, 45, 43), (42, 47, 46, 40), (47, 49, 48, 46), (48, 51, 50, 46), (51, 53, 52, 50), (53, 56, 55, 52), (56, 58, 57, 55), (58, 60, 59, 57), (60, 62, 61, 59), (62, 64, 63, 61), (64, 66, 65, 63), (68, 69, 70, 67), (67, 70, 71, 72), (72, 71, 73, 74), (72, 74, 75, 76), (76, 75, 77, 78), (78, 77, 79, 80), (80, 79, 81, 82), (82, 81, 83, 84), (84, 83, 85, 86), (86, 85, 87, 88), (86, 88, 89, 90), (90, 89, 91, 92), (88, 87, 93, 94), (93, 87, 95, 96), (69, 68, 97, 98), (98, 97, 99, 100), (100, 99, 101, 102), (101, 99, 103, 104), (104, 103, 105, 106), (106, 105, 107, 108), (108, 107, 109, 110), (108, 110, 111, 112), (109, 107, 113, 114), (114, 113, 115, 116), (115, 113, 117, 118), (118, 117, 119, 120), (120, 119, 122, 123), (123, 122, 124, 125), (125, 124, 126, 127), (127, 126, 128, 129), (129, 128, 130, 131), (131, 130, 132, 133), (43, 45, 111, 110), (28, 29, 96, 95), (10, 8, 76, 78), (64, 62, 129, 131), (29, 27, 93, 96), (9, 11, 77, 75), (61, 63, 130, 128), (47, 42, 109, 114), (21, 28, 95, 87), (65, 66, 133, 132), (40, 46, 113, 107), (12, 10, 78, 80), (66, 64, 131, 133), (48, 49, 116, 115), (31, 1, 69, 98), (11, 13, 79, 77), (63, 65, 132, 130), (49, 47, 114, 116), (0, 30, 97, 68), (14, 12, 80, 82), (33, 31, 98, 100), (13, 15, 81, 79), (51, 48, 115, 118), (30, 32, 99, 97), (46, 50, 117, 113), (34, 35, 102, 101), (16, 14, 82, 84), (35, 33, 100, 102), (15, 17, 83, 81), (53, 51, 118, 120), (50, 52, 119, 117), (18, 16, 84, 86), (2, 0, 68, 67), (53, 54, 121, 120), (37, 34, 101, 104), (17, 19, 85, 83), (32, 36, 103, 99), (1, 3, 70, 69), (56, 53, 120, 123), (52, 55, 122, 119), (39, 37, 104, 106), (19, 21, 87, 85), (36, 38, 105, 103), (4, 2, 67, 72), (58, 56, 123, 125), (22, 18, 86, 90), (3, 5, 71, 70), (55, 57, 124, 122), (41, 39, 106, 108), (20, 23, 89, 88), (7, 6, 74, 73), (38, 40, 107, 105), (25, 24, 92, 91), (60, 58, 125, 127), (42, 43, 110, 109), (24, 22, 90, 92), (5, 7, 73, 71), (57, 59, 126, 124), (23, 25, 91, 89), (27, 26, 94, 93), (8, 4, 72, 76), (62, 60, 127, 129), (45, 44, 112, 111), (26, 20, 88, 94), (6, 9, 75, 74), (59, 61, 128, 126), (44, 41, 108, 112)])
_uv = me_plane_006.uv_layers.new(name='UVMap')
_uv.uv.foreach_set('vector', [0.0, 0.0, 0.0, 1.0, 1.0, 1.0, 1.0, 0.0, 0.0, 1.0, 0.0, 1.0, 1.0, 1.0, 1.0, 1.0, 0.0, 1.0, 0.0, 1.0, 1.0, 1.0, 1.0, 1.0, 0.0, 1.0, 0.0, 1.0, 0.0, 1.0, 0.0, 1.0, 0.0, 1.0, 0.0, 1.0, 0.0, 1.0, 0.0, 1.0, 0.0, 1.0, 0.0, 1.0, 0.0, 1.0, 0.0, 1.0, 0.0, 1.0, 0.0, 1.0, 0.0, 1.0, 0.0, 1.0, 0.0, 1.0, 0.0, 1.0, 0.0, 1.0, 0.0, 1.0, 0.0, 1.0, 0.0, 1.0, 0.0, 1.0, 0.0, 1.0, 0.0, 1.0, 0.0, 1.0, 0.0, 1.0, 0.0, 1.0, 0.0, 1.0, 0.0, 1.0, 0.0, 1.0, 0.0, 1.0, 0.0, 1.0, 0.0, 1.0, 0.0, 1.0, 0.0, 1.0, 0.0, 1.0, 0.0, 1.0, 0.0, 1.0, 0.0, 1.0, 0.0, 1.0, 0.0, 1.0, 0.0, 1.0, 0.0, 1.0, 1.0, 0.0, 1.0, 0.0, 0.0, 0.0, 0.0, 0.0, 1.0, 0.0, 1.0, 0.0, 0.0, 0.0, 0.0, 0.0, 1.0, 0.0, 1.0, 0.0, 0.0, 0.0, 0.0, 0.0, 0.0, 0.0, 0.0, 0.0, 0.0, 0.0, 0.0, 0.0, 0.0, 0.0, 0.0, 0.0, 0.0, 0.0, 0.0, 0.0, 0.0, 0.0, 0.0, 0.0, 0.0, 0.0, 0.0, 0.0, 0.0, 0.0, 0.0, 0.0, 0.0, 0.0, 0.0, 0.0, 0.0, 0.0, 0.0, 0.0, 0.0, 0.0, 0.0, 0.0, 0.0, 0.0, 0.0, 0.0, 0.0, 0.0, 0.0, 0.0, 0.0, 0.0, 0.0, 0.0, 0.0, 0.0, 0.0, 0.0, 0.0, 0.0, 0.0, 0.0, 0.0, 0.0, 0.0, 0.0, 0.0, 0.0, 0.0, 0.0, 0.0, 0.0, 0.0, 0.0, 0.0, 0.0, 0.0, 0.0, 0.0, 0.0, 0.0, 0.0, 0.0, 0.0, 0.0, 0.0, 0.0, 0.0, 0.0, 0.0, 0.0, 0.0, 0.0, 0.0, 0.0, 0.0, 0.0, 0.0, 0.0, 0.0, 0.0, 0.0, 0.0, 0.0, 0.0, 0.0, 0.0, 0.0, 0.0, 0.0, 0.0, 0.0, 0.0, 0.0, 0.0, 0.0, 0.0, 0.0, 0.0, 0.0, 0.0, 0.0, 0.0, 0.0, 1.0, 0.0, 1.0, 1.0, 0.0, 1.0, 0.0, 1.0, 1.0, 1.0, 1.0, 1.0, 0.0, 1.0, 0.0, 1.0, 1.0, 1.0, 1.0, 1.0, 0.0, 1.0, 0.0, 1.0, 0.0, 1.0, 0.0, 1.0, 0.0, 1.0, 0.0, 1.0, 0.0, 1.0, 0.0, 1.0, 0.0, 1.0, 0.0, 1.0, 0.0, 1.0, 0.0, 1.0, 0.0, 1.0, 0.0, 1.0, 0.0, 1.0, 0.0, 1.0, 0.0, 1.0, 0.0, 1.0, 0.0, 1.0, 0.0, 1.0, 0.0, 1.0, 0.0, 1.0, 0.0, 1.0, 0.0, 1.0, 0.0, 1.0, 0.0, 1.0, 0.0, 1.0, 0.0, 1.0, 0.0, 1.0, 0.0, 1.0, 0.0, 1.0, 0.0, 1.0, 0.0, 1.0, 0.0, 1.0, 0.0, 1.0, 0.0, 1.0, 0.0, 1.0, 0.0, 1.0, 0.0, 1.0, 0.0, 1.0, 0.0, 1.0, 0.0, 1.0, 0.0, 1.0, 0.0, 1.0, 0.0, 1.0, 1.0, 0.0, 0.0, 0.0, 0.0, 0.0, 1.0, 0.0, 1.0, 0.0, 0.0, 0.0, 0.0, 0.0, 1.0, 0.0, 1.0, 0.0, 0.0, 0.0, 0.0, 0.0, 1.0, 0.0, 0.0, 0.0, 0.0, 0.0, 0.0, 0.0, 0.0, 0.0, 0.0, 0.0, 0.0, 0.0, 0.0, 0.0, 0.0, 0.0, 0.0, 0.0, 0.0, 0.0, 0.0, 0.0, 0.0, 0.0, 0.0, 0.0, 0.0, 0.0, 0.0, 0.0, 0.0, 0.0, 0.0, 0.0, 0.0, 0.0, 0.0, 0.0, 0.0, 0.0, 0.0, 0.0, 0.0, 0.0, 0.0, 0.0, 0.0, 0.0, 0.0, 0.0, 0.0, 0.0, 0.0, 0.0, 0.0, 0.0, 0.0, 0.0, 0.0, 0.0, 0.0, 0.0, 0.0, 0.0, 0.0, 0.0, 0.0, 0.0, 0.0, 0.0, 0.0, 0.0, 0.0, 0.0, 0.0, 0.0, 0.0, 0.0, 0.0, 0.0, 0.0, 0.0, 0.0, 0.0, 0.0, 0.0, 0.0, 0.0, 0.0, 0.0, 0.0, 0.0, 0.0, 0.0, 0.0, 0.0, 0.0, 0.0, 0.0, 0.0, 0.0, 0.0, 0.0, 0.0, 0.0, 0.0, 0.0, 0.0, 0.0, 0.0, 0.0, 0.0, 0.0, 0.0, 0.0, 0.0, 0.0, 0.0, 0.0, 0.0, 0.0, 0.0, 0.0, 0.0, 0.0, 0.0, 0.0, 0.0, 0.0, 1.0, 0.0, 1.0, 0.0, 1.0, 0.0, 1.0, 0.0, 1.0, 0.0, 1.0, 0.0, 1.0, 0.0, 1.0, 0.0, 0.0, 0.0, 0.0, 0.0, 0.0, 0.0, 0.0, 0.0, 1.0, 0.0, 1.0, 0.0, 1.0, 0.0, 1.0, 0.0, 1.0, 0.0, 1.0, 0.0, 1.0, 0.0, 1.0, 0.0, 0.0, 0.0, 0.0, 0.0, 0.0, 0.0, 0.0, 0.0, 0.0, 0.0, 0.0, 0.0, 0.0, 0.0, 0.0, 0.0, 1.0, 0.0, 1.0, 0.0, 1.0, 0.0, 1.0, 0.0, 0.0, 0.0, 0.0, 0.0, 0.0, 0.0, 0.0, 0.0, 0.0, 0.0, 0.0, 0.0, 0.0, 0.0, 0.0, 0.0, 1.0, 0.0, 1.0, 0.0, 1.0, 0.0, 1.0, 0.0, 0.0, 0.0, 0.0, 0.0, 0.0, 0.0, 0.0, 0.0, 0.0, 0.0, 0.0, 0.0, 0.0, 0.0, 0.0, 1.0, 0.0, 1.0, 0.0, 1.0, 0.0, 1.0, 0.0, 0.0, 1.0, 0.0, 1.0, 0.0, 1.0, 0.0, 1.0, 0.0, 0.0, 0.0, 0.0, 0.0, 0.0, 0.0, 0.0, 0.0, 0.0, 0.0, 0.0, 0.0, 0.0, 0.0, 0.0, 0.0, 0.0, 0.0, 0.0, 0.0, 0.0, 0.0, 0.0, 0.0, 1.0, 0.0, 1.0, 0.0, 1.0, 0.0, 1.0, 1.0, 0.0, 1.0, 0.0, 1.0, 0.0, 1.0, 0.0, 0.0, 1.0, 0.0, 1.0, 0.0, 1.0, 0.0, 1.0, 0.0, 0.0, 0.0, 0.0, 0.0, 0.0, 0.0, 0.0, 0.0, 0.0, 0.0, 0.0, 0.0, 0.0, 0.0, 0.0, 0.0, 0.0, 0.0, 0.0, 0.0, 0.0, 0.0, 0.0, 0.0, 0.0, 1.0, 0.0, 1.0, 0.0, 0.0, 0.0, 0.0, 1.0, 0.0, 1.0, 0.0, 1.0, 0.0, 1.0, 1.0, 0.0, 1.0, 0.0, 1.0, 0.0, 1.0, 0.0, 0.0, 1.0, 0.0, 1.0, 0.0, 1.0, 0.0, 1.0, 0.0, 0.0, 0.0, 0.0, 0.0, 0.0, 0.0, 0.0, 0.0, 0.0, 0.0, 0.0, 0.0, 0.0, 0.0, 0.0, 0.0, 1.0, 0.0, 1.0, 0.0, 1.0, 0.0, 1.0, 0.0, 1.0, 0.0, 0.0, 0.0, 0.0, 0.0, 1.0, 0.0, 0.0, 0.0, 0.0, 0.0, 0.0, 0.0, 0.0, 0.0, 0.0, 0.0, 0.0, 0.0, 0.0, 0.0, 0.0, 0.0, 1.0, 0.0, 1.0, 0.0, 1.0, 0.0, 1.0, 0.0, 0.0, 0.0, 0.0, 0.0, 0.0, 0.0, 0.0, 1.0, 0.0, 1.0, 1.0, 1.0, 1.0, 1.0, 0.0, 0.0, 0.0, 0.0, 0.0, 0.0, 0.0, 0.0, 0.0, 0.0, 0.0, 0.0, 0.0, 0.0, 0.0, 0.0, 0.0, 0.0, 0.0, 0.0, 0.0, 0.0, 0.0, 0.0, 0.0, 0.0, 1.0, 0.0, 1.0, 0.0, 1.0, 0.0, 1.0, 0.0, 0.0, 0.0, 0.0, 0.0, 0.0, 0.0, 0.0, 0.0, 1.0, 0.0, 1.0, 0.0, 1.0, 0.0, 1.0, 0.0, 0.0, 0.0, 0.0, 0.0, 0.0, 0.0, 0.0, 0.0, 1.0, 0.0, 1.0, 0.0, 1.0, 0.0, 1.0, 1.0, 1.0, 1.0, 1.0, 1.0, 1.0, 1.0, 1.0, 0.0, 0.0, 0.0, 0.0, 0.0, 0.0, 0.0, 0.0, 0.0, 0.0, 0.0, 0.0, 0.0, 0.0, 0.0, 0.0, 0.0, 1.0, 0.0, 1.0, 0.0, 1.0, 0.0, 1.0, 1.0, 1.0, 0.0, 1.0, 0.0, 1.0, 1.0, 1.0, 0.0, 0.0, 0.0, 0.0, 0.0, 0.0, 0.0, 0.0, 0.0, 1.0, 0.0, 1.0, 0.0, 1.0, 0.0, 1.0, 0.0, 0.0, 0.0, 0.0, 0.0, 0.0, 0.0, 0.0, 0.0, 0.0, 0.0, 0.0, 0.0, 0.0, 0.0, 0.0, 0.0, 1.0, 0.0, 1.0, 0.0, 1.0, 0.0, 1.0, 1.0, 1.0, 1.0, 1.0, 1.0, 1.0, 1.0, 1.0, 0.0, 0.0, 0.0, 0.0, 0.0, 0.0, 0.0, 0.0, 0.0, 1.0, 0.0, 1.0, 0.0, 1.0, 0.0, 1.0, 0.0, 1.0, 0.0, 1.0, 0.0, 1.0, 0.0, 1.0, 0.0, 1.0, 0.0, 1.0, 0.0, 1.0, 0.0, 1.0, 0.0, 0.0, 0.0, 0.0, 0.0, 0.0, 0.0, 0.0, 0.0, 0.0, 0.0, 0.0, 0.0, 0.0, 0.0, 0.0, 0.0, 1.0, 0.0, 1.0, 0.0, 1.0, 0.0, 1.0, 0.0, 1.0, 0.0, 1.0, 0.0, 1.0, 0.0, 1.0, 0.0, 0.0, 0.0, 0.0, 0.0, 0.0, 0.0, 0.0, 0.0, 0.0, 0.0, 0.0, 0.0, 0.0, 0.0, 0.0])
me_plane_006.materials.append(mat_material_004)
me_plane_006.update()
me_vert_005 = bpy.data.meshes.new('Vert.005')
me_vert_005.from_pydata([(0.0, 0.0, 0.0), (3.228e-19, 0.07815, 0.001454), (1.251e-17, 0.07779, 0.05634), (1.719e-17, 0.09669, 0.07742), (2.946e-17, 0.09669, 0.1327), (2.946e-17, 0.07234, 0.1327), (3.745e-17, 0.0727, 0.1687), (3.761e-17, 0.004362, 0.1694), (0.0004189, 0.0001674, 0.1691)], [(0, 1), (1, 2), (2, 3), (3, 4), (4, 5), (5, 6), (6, 7), (7, 8)], [])
me_vert_005.materials.append(mat_material_001)
me_vert_005.update()
me_plane_001 = bpy.data.meshes.new('Plane.001')
me_plane_001.from_pydata([(-2.782, -5.052, -0.3928), (-2.082, -5.398, -0.3928), (-2.701, 2.393, -0.3928), (-1.115, 4.988, -0.3928), (0.719, -5.329, -0.3928), (0.4614, 6.646, -0.3928), (2.572, -4.619, -0.3928), (1.353, 6.658, -0.3928), (3.005, -3.067, -0.3928), (2.126, 6.005, -0.3928), (3.269, -1.145, -0.3928), (3.228, 3.081, -0.3928), (-3.385, -4.531, -0.3928), (-3.58, -0.06878, -0.3928), (-3.712, -3.067, -0.3928), (-3.731, -1.871, -0.3928), (-2.701, 2.393, 0.3928), (-2.782, -5.052, 0.3928), (-2.082, -5.398, 0.3928), (-1.115, 4.988, 0.3928), (0.719, -5.329, 0.3928), (0.4614, 6.646, 0.3928), (2.572, -4.619, 0.3928), (1.353, 6.658, 0.3928), (3.005, -3.067, 0.3928), (2.126, 6.005, 0.3928), (3.269, -1.145, 0.3928), (3.228, 3.081, 0.3928), (-3.58, -0.06878, 0.3928), (-3.385, -4.531, 0.3928), (-3.731, -1.871, 0.3928), (-3.712, -3.067, 0.3928)], [], [(0, 2, 3, 1), (3, 5, 4, 1), (5, 7, 6, 4), (7, 9, 8, 6), (9, 11, 10, 8), (0, 12, 13, 2), (12, 14, 15, 13), (17, 18, 19, 16), (19, 18, 20, 21), (21, 20, 22, 23), (23, 22, 24, 25), (25, 24, 26, 27), (17, 16, 28, 29), (29, 28, 30, 31), (4, 6, 22, 20), (12, 0, 17, 29), (3, 2, 16, 19), (2, 13, 28, 16), (9, 7, 23, 25), (15, 14, 31, 30), (6, 8, 24, 22), (5, 3, 19, 21), (14, 12, 29, 31), (10, 11, 27, 26), (1, 4, 20, 18), (13, 15, 30, 28), (11, 9, 25, 27), (8, 10, 26, 24), (7, 5, 21, 23), (0, 1, 18, 17)])
_uv = me_plane_001.uv_layers.new(name='UVMap')
_uv.uv.foreach_set('vector', [0.0, 0.0, 0.0, 1.0, 1.0, 1.0, 1.0, 0.0, 1.0, 1.0, 1.0, 1.0, 1.0, 0.0, 1.0, 0.0, 1.0, 1.0, 1.0, 1.0, 1.0, 0.0, 1.0, 0.0, 1.0, 1.0, 1.0, 1.0, 1.0, 0.0, 1.0, 0.0, 1.0, 1.0, 1.0, 1.0, 1.0, 0.0, 1.0, 0.0, 0.0, 0.0, 0.0, 0.0, 0.0, 1.0, 0.0, 1.0, 0.0, 0.0, 0.0, 0.0, 0.0, 1.0, 0.0, 1.0, 0.0, 0.0, 1.0, 0.0, 1.0, 1.0, 0.0, 1.0, 1.0, 1.0, 1.0, 0.0, 1.0, 0.0, 1.0, 1.0, 1.0, 1.0, 1.0, 0.0, 1.0, 0.0, 1.0, 1.0, 1.0, 1.0, 1.0, 0.0, 1.0, 0.0, 1.0, 1.0, 1.0, 1.0, 1.0, 0.0, 1.0, 0.0, 1.0, 1.0, 0.0, 0.0, 0.0, 1.0, 0.0, 1.0, 0.0, 0.0, 0.0, 0.0, 0.0, 1.0, 0.0, 1.0, 0.0, 0.0, 1.0, 0.0, 1.0, 0.0, 1.0, 0.0, 1.0, 0.0, 0.0, 0.0, 0.0, 0.0, 0.0, 0.0, 0.0, 0.0, 1.0, 1.0, 0.0, 1.0, 0.0, 1.0, 1.0, 1.0, 0.0, 1.0, 0.0, 1.0, 0.0, 1.0, 0.0, 1.0, 1.0, 1.0, 1.0, 1.0, 1.0, 1.0, 1.0, 1.0, 0.0, 1.0, 0.0, 0.0, 0.0, 0.0, 0.0, 1.0, 1.0, 0.0, 1.0, 0.0, 1.0, 0.0, 1.0, 0.0, 1.0, 1.0, 1.0, 1.0, 1.0, 1.0, 1.0, 1.0, 0.0, 0.0, 0.0, 0.0, 0.0, 0.0, 0.0, 0.0, 1.0, 0.0, 1.0, 1.0, 1.0, 1.0, 1.0, 0.0, 1.0, 0.0, 1.0, 0.0, 1.0, 0.0, 1.0, 0.0, 0.0, 1.0, 0.0, 1.0, 0.0, 1.0, 0.0, 1.0, 1.0, 1.0, 1.0, 1.0, 1.0, 1.0, 1.0, 1.0, 1.0, 0.0, 1.0, 0.0, 1.0, 0.0, 1.0, 0.0, 1.0, 1.0, 1.0, 1.0, 1.0, 1.0, 1.0, 1.0, 0.0, 0.0, 1.0, 0.0, 1.0, 0.0, 0.0, 0.0])
me_plane_001.materials.append(mat_material_003)
me_plane_001.update()

# ---- objects
ob_light = bpy.data.objects.new('Light', light_light)
ob_camera = bpy.data.objects.new('Camera', cam_camera)
ob_empty = bpy.data.objects.new('Empty', None)
ob_vert = bpy.data.objects.new('Vert', me_vert)
ob_vert_001 = bpy.data.objects.new('Vert.001', me_vert_001)
ob_vert_002 = bpy.data.objects.new('Vert.002', me_vert_002)
ob_plane = bpy.data.objects.new('Plane', me_plane)
ob_plane_001 = bpy.data.objects.new('Plane.001', me_plane_003)
ob_vert_004 = bpy.data.objects.new('Vert.004', me_vert_004)
ob_plane_002 = bpy.data.objects.new('Plane.002', me_plane_004)
ob_plane_003 = bpy.data.objects.new('Plane.003', me_plane_006)
ob_vert_005 = bpy.data.objects.new('Vert.005', me_vert_005)
ob_plane_004 = bpy.data.objects.new('Plane.004', me_plane_001)

# ---- transforms, parenting, visibility, modifiers, constraints
ob_light.location = (4.076, 1.005, 5.904)
ob_light.rotation_euler = (0.6503, 0.05522, 1.866)
ob_light.lock_rotations_4d = False
ob_light.empty_display_type = 'ARROWS'
ob_light.color = (0.0, 0.0, 0.0, 0.0)
ob_light.lineart.crease_threshold = 0.0
ob_camera.location = (7.359, -6.926, 4.958)
ob_camera.rotation_euler = (1.109, 0.0, 0.8149)
ob_camera.lock_rotations_4d = False
ob_camera.empty_display_type = 'ARROWS'
ob_camera.color = (0.0, 0.0, 0.0, 0.0)
ob_camera.display_type = 'WIRE'
ob_camera.lineart.crease_threshold = 0.0
ob_empty.location = (1.488, -2.606, 1.702)
ob_empty.rotation_euler = (1.571, -0.0, 1.571)
ob_empty.empty_display_type = 'IMAGE'
ob_empty.empty_display_size = 5.0
ob_vert.location = (0.01193, -2.685, 0.203)
ob_vert.rotation_euler = (0.0, -0.0, 3.146)
_m = ob_vert.modifiers.new('Skin', 'SKIN')
_m = ob_vert.modifiers.new('Subdivision', 'SUBSURF')
ob_vert_001.location = (-0.005151, 1.899, -0.5779)
ob_vert_001.rotation_euler = (0.0, -0.0, 3.146)
_m = ob_vert_001.modifiers.new('Skin', 'SKIN')
_m = ob_vert_001.modifiers.new('Subdivision', 'SUBSURF')
ob_vert_002.location = (-0.001685, 0.8302, -0.5576)
ob_vert_002.rotation_euler = (0.0, -0.0, 3.146)
_m = ob_vert_002.modifiers.new('Skin', 'SKIN')
_m = ob_vert_002.modifiers.new('Subdivision', 'SUBSURF')
ob_plane.location = (-0.004333, 0.2533, -0.3771)
ob_plane.rotation_euler = (-3.146, 1.571, 0.0)
ob_plane.scale = (0.09856, 0.09856, 0.9856)
_m = ob_plane.modifiers.new('Subdivision', 'SUBSURF')
_m = ob_plane.modifiers.new('Solidify', 'SOLIDIFY')
ob_plane_001.location = (-0.0006932, -0.6296, -0.2444)
ob_plane_001.rotation_euler = (-3.146, 1.571, 0.0)
ob_plane_001.scale = (0.1, 0.1, 1.0)
_m = ob_plane_001.modifiers.new('Subdivision', 'SUBSURF')
ob_vert_004.location = (-0.00257, -0.879, 0.07591)
ob_vert_004.rotation_euler = (0.0, -0.0, 3.146)
_m = ob_vert_004.modifiers.new('Skin', 'SKIN')
_m = ob_vert_004.modifiers.new('Subdivision', 'SUBSURF')
ob_plane_002.location = (-0.002773, -0.125, 0.08796)
ob_plane_002.rotation_euler = (-3.146, 1.571, 0.0)
ob_plane_002.scale = (0.1, 0.1, 1.0)
_m = ob_plane_002.modifiers.new('Subdivision', 'SUBSURF')
_m = ob_plane_002.modifiers.new('Solidify', 'SOLIDIFY')
ob_plane_003.location = (-0.002768, -0.1264, -0.1471)
ob_plane_003.rotation_euler = (-3.146, 1.571, 0.0)
ob_plane_003.scale = (0.1, 0.1, 1.0)
ob_vert_005.location = (-0.001709, -0.3831, 0.2616)
ob_vert_005.rotation_euler = (0.0, -0.0, 3.146)
_m = ob_vert_005.modifiers.new('Screw', 'SCREW')
_m = ob_vert_005.modifiers.new('Solidify', 'SOLIDIFY')
ob_plane_004.location = (-0.002479, -0.1964, 0.7454)
ob_plane_004.rotation_euler = (1.571, 1.633, 4.717)
ob_plane_004.scale = (0.1, 0.1, 1.0)
_m = ob_plane_004.modifiers.new('Subdivision', 'SUBSURF')
_m.levels = 2

# ---- collection membership
col_collection.objects.link(ob_light)
col_collection.objects.link(ob_camera)
col_collection.objects.link(ob_empty)
col_collection.objects.link(ob_vert)
col_collection.objects.link(ob_vert_001)
col_collection.objects.link(ob_vert_002)
col_collection.objects.link(ob_plane)
col_collection.objects.link(ob_plane_001)
col_collection.objects.link(ob_vert_004)
col_collection.objects.link(ob_plane_002)
col_collection.objects.link(ob_plane_003)
col_collection.objects.link(ob_vert_005)
col_collection.objects.link(ob_plane_004)

# ---- scene / render settings (as saved in the file)
scene.camera = ob_camera
scene.frame_start = 1; scene.frame_end = 250; scene.frame_set(1)
scene.render.engine = 'BLENDER_EEVEE_NEXT'
scene.cycles.sampling_pattern = 'TABULATED_SOBOL'
scene.cycles.use_light_tree = False
scene.view_settings.view_transform = 'Filmic'
bpy.context.view_layer.update()
